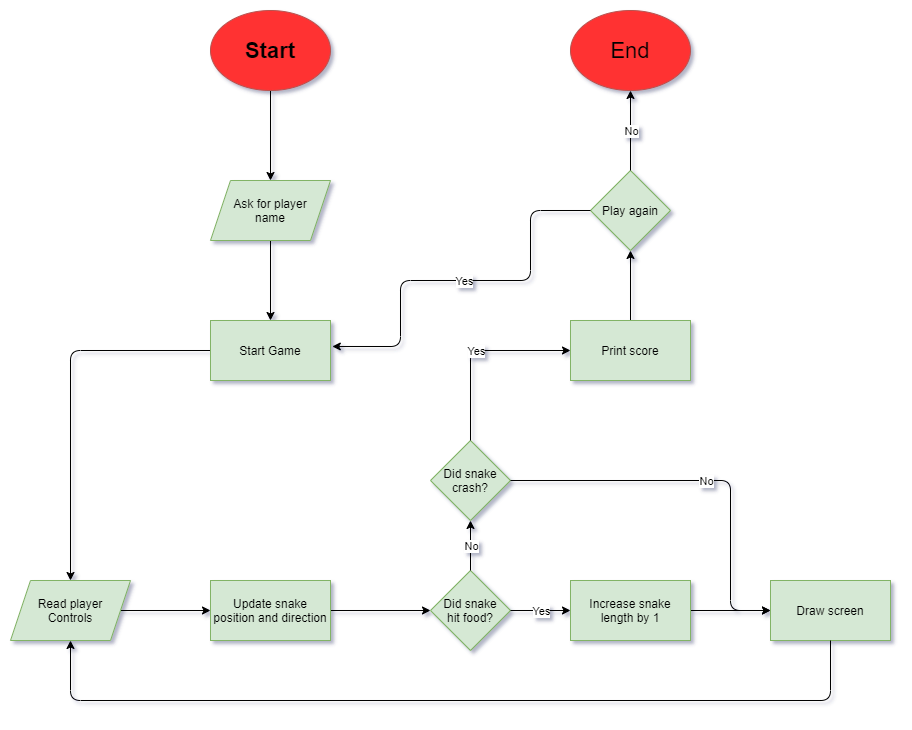

The diagram above was exported from draw.io. Its source (the exported page's mxGraphModel, read from the mxfile embedded in the PNG):
<mxGraphModel dx="2062" dy="1122" grid="1" gridSize="10" guides="1" tooltips="1" connect="1" arrows="1" fold="1" page="1" pageScale="1" pageWidth="900" pageHeight="1600" math="0" shadow="0">
  <root>
    <mxCell id="0" />
    <mxCell id="1" parent="0" />
    <mxCell id="fEwWPPyDHbLscD8lhj89-3" value="" style="edgeStyle=orthogonalEdgeStyle;rounded=0;orthogonalLoop=1;jettySize=auto;html=1;" parent="1" source="fEwWPPyDHbLscD8lhj89-1" target="fEwWPPyDHbLscD8lhj89-2" edge="1">
      <mxGeometry relative="1" as="geometry" />
    </mxCell>
    <mxCell id="fEwWPPyDHbLscD8lhj89-1" value="&lt;span style=&quot;font-size: 22px&quot;&gt;&lt;b&gt;Start&lt;/b&gt;&lt;/span&gt;" style="ellipse;whiteSpace=wrap;html=1;strokeColor=#b85450;fillColor=#FF3333;" parent="1" vertex="1">
      <mxGeometry x="210" y="10" width="120" height="80" as="geometry" />
    </mxCell>
    <mxCell id="fEwWPPyDHbLscD8lhj89-5" value="" style="edgeStyle=orthogonalEdgeStyle;rounded=0;orthogonalLoop=1;jettySize=auto;html=1;" parent="1" source="fEwWPPyDHbLscD8lhj89-2" target="fEwWPPyDHbLscD8lhj89-4" edge="1">
      <mxGeometry relative="1" as="geometry" />
    </mxCell>
    <mxCell id="fEwWPPyDHbLscD8lhj89-2" value="Ask for player&lt;br&gt;name" style="shape=parallelogram;perimeter=parallelogramPerimeter;whiteSpace=wrap;html=1;fixedSize=1;strokeColor=#82b366;fillColor=#d5e8d4;" parent="1" vertex="1">
      <mxGeometry x="210" y="180" width="120" height="60" as="geometry" />
    </mxCell>
    <mxCell id="dgBgMq-GI6_0xmcY7j5n-6" value="" style="edgeStyle=orthogonalEdgeStyle;rounded=1;orthogonalLoop=1;jettySize=auto;html=1;" parent="1" source="fEwWPPyDHbLscD8lhj89-4" target="dgBgMq-GI6_0xmcY7j5n-5" edge="1">
      <mxGeometry relative="1" as="geometry" />
    </mxCell>
    <mxCell id="fEwWPPyDHbLscD8lhj89-4" value="Start Game" style="whiteSpace=wrap;html=1;strokeColor=#82b366;fillColor=#d5e8d4;" parent="1" vertex="1">
      <mxGeometry x="210" y="320" width="120" height="60" as="geometry" />
    </mxCell>
    <mxCell id="fEwWPPyDHbLscD8lhj89-9" value="" style="edgeStyle=orthogonalEdgeStyle;rounded=0;orthogonalLoop=1;jettySize=auto;html=1;" parent="1" source="fEwWPPyDHbLscD8lhj89-6" target="fEwWPPyDHbLscD8lhj89-8" edge="1">
      <mxGeometry relative="1" as="geometry" />
    </mxCell>
    <mxCell id="fEwWPPyDHbLscD8lhj89-6" value="Print score" style="whiteSpace=wrap;html=1;strokeColor=#82b366;fillColor=#d5e8d4;" parent="1" vertex="1">
      <mxGeometry x="570" y="320" width="120" height="60" as="geometry" />
    </mxCell>
    <mxCell id="fEwWPPyDHbLscD8lhj89-8" value="Play again" style="rhombus;whiteSpace=wrap;html=1;strokeColor=#82b366;fillColor=#d5e8d4;" parent="1" vertex="1">
      <mxGeometry x="590" y="170" width="80" height="80" as="geometry" />
    </mxCell>
    <mxCell id="fEwWPPyDHbLscD8lhj89-14" value="&lt;font style=&quot;font-size: 22px&quot;&gt;End&lt;/font&gt;" style="ellipse;whiteSpace=wrap;html=1;strokeColor=#b85450;fillColor=#FF3333;" parent="1" vertex="1">
      <mxGeometry x="570" y="10" width="120" height="80" as="geometry" />
    </mxCell>
    <mxCell id="dgBgMq-GI6_0xmcY7j5n-8" value="" style="edgeStyle=orthogonalEdgeStyle;rounded=0;orthogonalLoop=1;jettySize=auto;html=1;" parent="1" source="dgBgMq-GI6_0xmcY7j5n-5" target="dgBgMq-GI6_0xmcY7j5n-7" edge="1">
      <mxGeometry relative="1" as="geometry" />
    </mxCell>
    <mxCell id="dgBgMq-GI6_0xmcY7j5n-5" value="Read player&lt;br&gt;Controls" style="shape=parallelogram;perimeter=parallelogramPerimeter;whiteSpace=wrap;html=1;fixedSize=1;strokeColor=#82b366;fillColor=#d5e8d4;" parent="1" vertex="1">
      <mxGeometry x="10" y="580" width="120" height="60" as="geometry" />
    </mxCell>
    <mxCell id="dgBgMq-GI6_0xmcY7j5n-12" value="" style="edgeStyle=orthogonalEdgeStyle;rounded=0;orthogonalLoop=1;jettySize=auto;html=1;" parent="1" source="dgBgMq-GI6_0xmcY7j5n-7" target="dgBgMq-GI6_0xmcY7j5n-11" edge="1">
      <mxGeometry relative="1" as="geometry" />
    </mxCell>
    <mxCell id="dgBgMq-GI6_0xmcY7j5n-7" value="Update snake position and direction" style="whiteSpace=wrap;html=1;strokeColor=#82b366;fillColor=#d5e8d4;" parent="1" vertex="1">
      <mxGeometry x="210" y="580" width="120" height="60" as="geometry" />
    </mxCell>
    <mxCell id="dgBgMq-GI6_0xmcY7j5n-11" value="Did snake&lt;br&gt;hit food?" style="rhombus;whiteSpace=wrap;html=1;strokeColor=#82b366;fillColor=#d5e8d4;" parent="1" vertex="1">
      <mxGeometry x="430" y="570" width="80" height="80" as="geometry" />
    </mxCell>
    <mxCell id="dgBgMq-GI6_0xmcY7j5n-18" value="" style="edgeStyle=orthogonalEdgeStyle;rounded=0;orthogonalLoop=1;jettySize=auto;html=1;" parent="1" source="dgBgMq-GI6_0xmcY7j5n-13" target="dgBgMq-GI6_0xmcY7j5n-17" edge="1">
      <mxGeometry relative="1" as="geometry" />
    </mxCell>
    <mxCell id="dgBgMq-GI6_0xmcY7j5n-13" value="Increase snake&lt;br&gt;length by 1" style="whiteSpace=wrap;html=1;strokeColor=#82b366;fillColor=#d5e8d4;" parent="1" vertex="1">
      <mxGeometry x="570" y="580" width="120" height="60" as="geometry" />
    </mxCell>
    <mxCell id="dgBgMq-GI6_0xmcY7j5n-15" value="" style="endArrow=classic;html=1;exitX=1;exitY=0.5;exitDx=0;exitDy=0;entryX=0;entryY=0.5;entryDx=0;entryDy=0;" parent="1" source="dgBgMq-GI6_0xmcY7j5n-11" target="dgBgMq-GI6_0xmcY7j5n-13" edge="1">
      <mxGeometry relative="1" as="geometry">
        <mxPoint x="400" y="680" as="sourcePoint" />
        <mxPoint x="500" y="680" as="targetPoint" />
      </mxGeometry>
    </mxCell>
    <mxCell id="dgBgMq-GI6_0xmcY7j5n-16" value="Yes" style="edgeLabel;resizable=0;html=1;align=center;verticalAlign=middle;" parent="dgBgMq-GI6_0xmcY7j5n-15" connectable="0" vertex="1">
      <mxGeometry relative="1" as="geometry" />
    </mxCell>
    <mxCell id="dgBgMq-GI6_0xmcY7j5n-17" value="Draw screen" style="whiteSpace=wrap;html=1;strokeColor=#82b366;fillColor=#d5e8d4;" parent="1" vertex="1">
      <mxGeometry x="770" y="580" width="120" height="60" as="geometry" />
    </mxCell>
    <mxCell id="dgBgMq-GI6_0xmcY7j5n-19" value="" style="endArrow=classic;html=1;entryX=0.5;entryY=1;entryDx=0;entryDy=0;edgeStyle=orthogonalEdgeStyle;jumpStyle=none;" parent="1" target="dgBgMq-GI6_0xmcY7j5n-5" edge="1">
      <mxGeometry width="50" height="50" relative="1" as="geometry">
        <mxPoint x="830" y="640" as="sourcePoint" />
        <mxPoint x="790" y="340" as="targetPoint" />
        <Array as="points">
          <mxPoint x="830" y="700" />
          <mxPoint x="70" y="700" />
        </Array>
      </mxGeometry>
    </mxCell>
    <mxCell id="dgBgMq-GI6_0xmcY7j5n-20" value="" style="endArrow=classic;html=1;exitX=0;exitY=0.5;exitDx=0;exitDy=0;entryX=1.015;entryY=0.433;entryDx=0;entryDy=0;entryPerimeter=0;edgeStyle=orthogonalEdgeStyle;" parent="1" source="fEwWPPyDHbLscD8lhj89-8" target="fEwWPPyDHbLscD8lhj89-4" edge="1">
      <mxGeometry relative="1" as="geometry">
        <mxPoint x="490" y="400" as="sourcePoint" />
        <mxPoint x="590" y="400" as="targetPoint" />
        <Array as="points">
          <mxPoint x="530" y="210" />
          <mxPoint x="530" y="280" />
          <mxPoint x="400" y="280" />
          <mxPoint x="400" y="346" />
        </Array>
      </mxGeometry>
    </mxCell>
    <mxCell id="dgBgMq-GI6_0xmcY7j5n-21" value="Yes" style="edgeLabel;resizable=0;html=1;align=center;verticalAlign=middle;" parent="dgBgMq-GI6_0xmcY7j5n-20" connectable="0" vertex="1">
      <mxGeometry relative="1" as="geometry" />
    </mxCell>
    <mxCell id="dgBgMq-GI6_0xmcY7j5n-22" value="" style="endArrow=classic;html=1;exitX=0.5;exitY=0;exitDx=0;exitDy=0;entryX=0.5;entryY=1;entryDx=0;entryDy=0;" parent="1" source="fEwWPPyDHbLscD8lhj89-8" edge="1">
      <mxGeometry relative="1" as="geometry">
        <mxPoint x="480" y="400" as="sourcePoint" />
        <mxPoint x="630" y="90" as="targetPoint" />
      </mxGeometry>
    </mxCell>
    <mxCell id="dgBgMq-GI6_0xmcY7j5n-23" value="No" style="edgeLabel;resizable=0;html=1;align=center;verticalAlign=middle;" parent="dgBgMq-GI6_0xmcY7j5n-22" connectable="0" vertex="1">
      <mxGeometry relative="1" as="geometry" />
    </mxCell>
    <mxCell id="dgBgMq-GI6_0xmcY7j5n-25" value="" style="endArrow=classic;html=1;exitX=0.5;exitY=0;exitDx=0;exitDy=0;edgeStyle=orthogonalEdgeStyle;entryX=0.5;entryY=1;entryDx=0;entryDy=0;" parent="1" source="dgBgMq-GI6_0xmcY7j5n-11" target="dgBgMq-GI6_0xmcY7j5n-27" edge="1">
      <mxGeometry relative="1" as="geometry">
        <mxPoint x="490" y="400" as="sourcePoint" />
        <mxPoint x="490" y="500" as="targetPoint" />
      </mxGeometry>
    </mxCell>
    <mxCell id="dgBgMq-GI6_0xmcY7j5n-26" value="No" style="edgeLabel;resizable=0;html=1;align=center;verticalAlign=middle;" parent="dgBgMq-GI6_0xmcY7j5n-25" connectable="0" vertex="1">
      <mxGeometry relative="1" as="geometry" />
    </mxCell>
    <mxCell id="dgBgMq-GI6_0xmcY7j5n-27" value="Did snake&lt;br&gt;crash?" style="rhombus;whiteSpace=wrap;html=1;fillColor=#d5e8d4;strokeColor=#82b366;" parent="1" vertex="1">
      <mxGeometry x="430" y="440" width="80" height="80" as="geometry" />
    </mxCell>
    <mxCell id="dgBgMq-GI6_0xmcY7j5n-28" value="" style="endArrow=classic;html=1;exitX=0.5;exitY=0;exitDx=0;exitDy=0;entryX=0;entryY=0.5;entryDx=0;entryDy=0;edgeStyle=orthogonalEdgeStyle;" parent="1" source="dgBgMq-GI6_0xmcY7j5n-27" target="fEwWPPyDHbLscD8lhj89-6" edge="1">
      <mxGeometry relative="1" as="geometry">
        <mxPoint x="480" y="440" as="sourcePoint" />
        <mxPoint x="580" y="440" as="targetPoint" />
      </mxGeometry>
    </mxCell>
    <mxCell id="dgBgMq-GI6_0xmcY7j5n-29" value="Yes" style="edgeLabel;resizable=0;html=1;align=center;verticalAlign=middle;" parent="dgBgMq-GI6_0xmcY7j5n-28" connectable="0" vertex="1">
      <mxGeometry relative="1" as="geometry" />
    </mxCell>
    <mxCell id="dgBgMq-GI6_0xmcY7j5n-30" value="" style="endArrow=classic;html=1;exitX=1;exitY=0.5;exitDx=0;exitDy=0;entryX=0;entryY=0.5;entryDx=0;entryDy=0;edgeStyle=orthogonalEdgeStyle;" parent="1" source="dgBgMq-GI6_0xmcY7j5n-27" target="dgBgMq-GI6_0xmcY7j5n-17" edge="1">
      <mxGeometry relative="1" as="geometry">
        <mxPoint x="480" y="440" as="sourcePoint" />
        <mxPoint x="570" y="480" as="targetPoint" />
        <Array as="points">
          <mxPoint x="730" y="480" />
          <mxPoint x="730" y="610" />
        </Array>
      </mxGeometry>
    </mxCell>
    <mxCell id="dgBgMq-GI6_0xmcY7j5n-31" value="No" style="edgeLabel;resizable=0;html=1;align=center;verticalAlign=middle;" parent="dgBgMq-GI6_0xmcY7j5n-30" connectable="0" vertex="1">
      <mxGeometry relative="1" as="geometry" />
    </mxCell>
  </root>
</mxGraphModel>